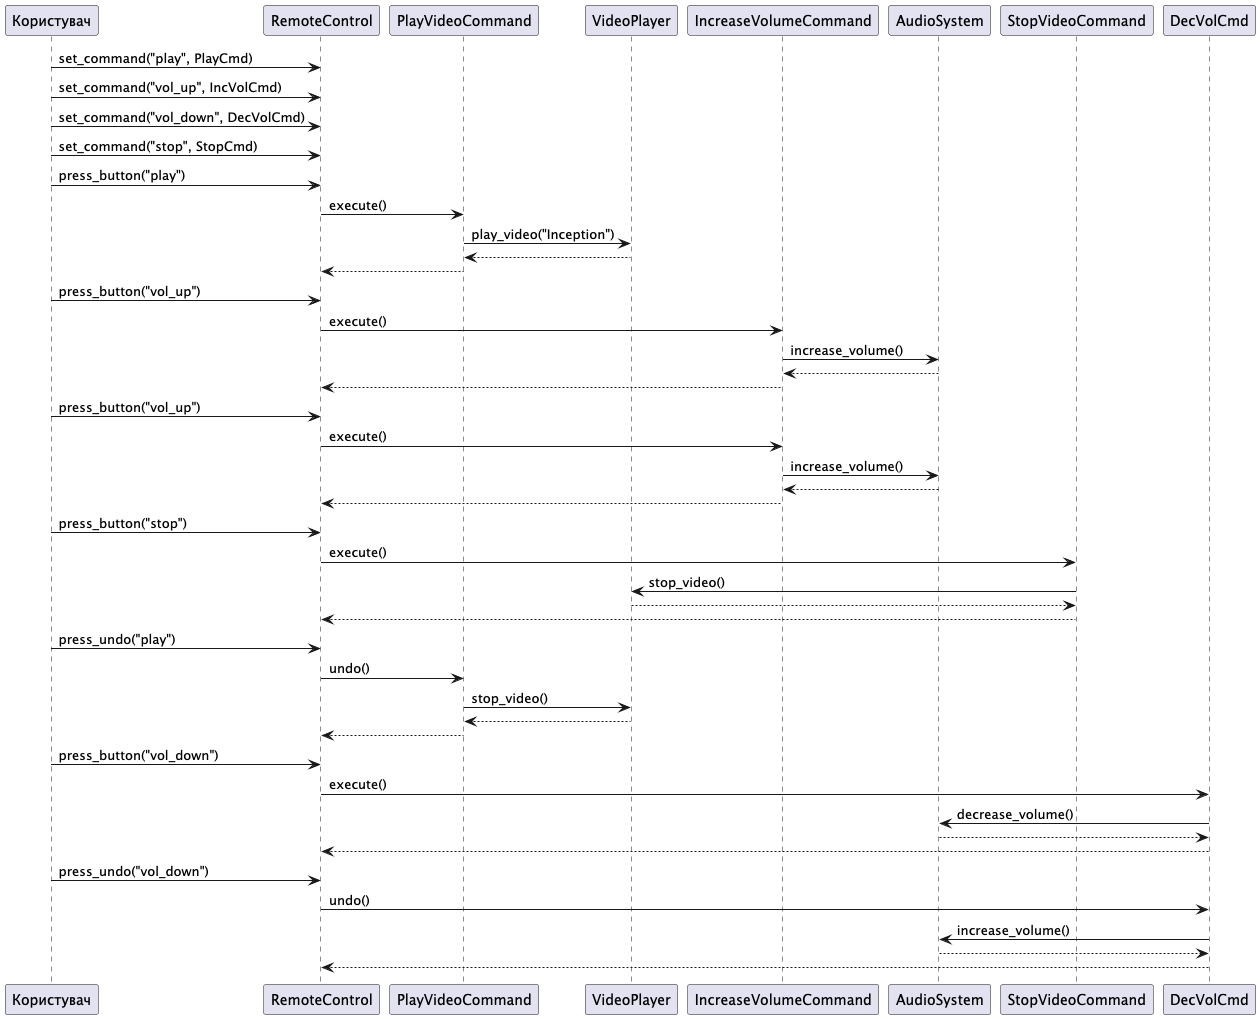

The diagram above was rendered by PlantUML. Its source (embedded in the PNG):
@startuml
participant "Користувач" as User
participant "RemoteControl" as Remote
participant "PlayVideoCommand" as PlayCmd
participant "VideoPlayer" as Video
participant "IncreaseVolumeCommand" as IncVolCmd
participant "AudioSystem" as Audio
participant "StopVideoCommand" as StopCmd

User -> Remote: set_command("play", PlayCmd)
User -> Remote: set_command("vol_up", IncVolCmd)
User -> Remote: set_command("vol_down", DecVolCmd)
User -> Remote: set_command("stop", StopCmd)

User -> Remote: press_button("play")
Remote -> PlayCmd: execute()
PlayCmd -> Video: play_video("Inception")
Video --> PlayCmd:
PlayCmd --> Remote:

User -> Remote: press_button("vol_up")
Remote -> IncVolCmd: execute()
IncVolCmd -> Audio: increase_volume()
Audio --> IncVolCmd:
IncVolCmd --> Remote:

User -> Remote: press_button("vol_up")
Remote -> IncVolCmd: execute()
IncVolCmd -> Audio: increase_volume()
Audio --> IncVolCmd:
IncVolCmd --> Remote:

User -> Remote: press_button("stop")
Remote -> StopCmd: execute()
StopCmd -> Video: stop_video()
Video --> StopCmd:
StopCmd --> Remote:

User -> Remote: press_undo("play")
Remote -> PlayCmd: undo()
PlayCmd -> Video: stop_video()
Video --> PlayCmd:
PlayCmd --> Remote:

User -> Remote: press_button("vol_down")
Remote -> DecVolCmd: execute()
DecVolCmd -> Audio: decrease_volume()
Audio --> DecVolCmd:
DecVolCmd --> Remote:

User -> Remote: press_undo("vol_down")
Remote -> DecVolCmd: undo()
DecVolCmd -> Audio: increase_volume()
Audio --> DecVolCmd:
DecVolCmd --> Remote:
@enduml